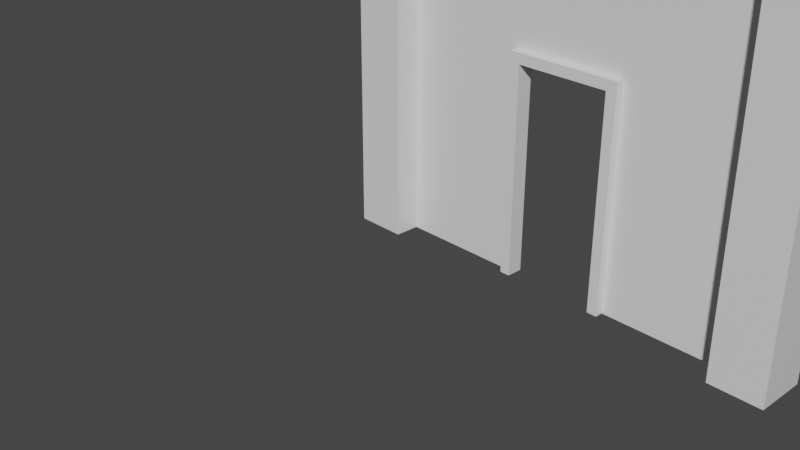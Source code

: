 # Source: SimpleDoorway.blend  (saved by Blender 2.82.7; exported with 4.5.12 LTS)
import bpy
from mathutils import Matrix  # noqa: F401  (used for matrix-valued properties, if any)

bpy.ops.wm.read_factory_settings(use_empty=True)
scene = bpy.context.scene
scene.name = 'Scene'

# ---- collections
col_collection = bpy.data.collections.new('Collection'); scene.collection.children.link(col_collection)

# ---- materials (node trees are filled in below, after node groups)
mat_material = bpy.data.materials.new('Material')
mat_material.alpha_threshold = 0.0
mat_material.use_transparent_shadow = False
mat_material.line_color = (0.0, 0.0, 0.0, 1.0)

# ---- material node trees
mat_material.use_nodes = True; mat_material.node_tree.nodes.clear()
_N = mat_material.node_tree.nodes; _L = mat_material.node_tree.links
n0 = _N.new('ShaderNodeOutputMaterial'); n0.name = 'Material Output'; n0.location = (300, 300)
n1 = _N.new('ShaderNodeBsdfPrincipled'); n1.name = 'Principled BSDF'; n1.location = (10, 300)
n1.distribution = 'GGX'
n1.subsurface_method = 'BURLEY'
n1.inputs[2].default_value = 0.4
n1.inputs[3].default_value = 1.45
n1.inputs[27].default_value = (0.0, 0.0, 0.0, 1.0)
n1.inputs[28].default_value = 1.0
_L.new(n1.outputs[0], n0.inputs[0])
n0.is_active_output = True

# ---- world
world_world = bpy.data.worlds.new('World'); scene.world = world_world
world_world.use_nodes = True; world_world.node_tree.nodes.clear()
_N = world_world.node_tree.nodes; _L = world_world.node_tree.links
n0 = _N.new('ShaderNodeOutputWorld'); n0.name = 'World Output'; n0.location = (300, 300)
n1 = _N.new('ShaderNodeBackground'); n1.name = 'Background'; n1.location = (10, 300)
n1.inputs[0].default_value = (0.05088, 0.05088, 0.05088, 1.0)
_L.new(n1.outputs[0], n0.inputs[0])
n0.is_active_output = True
world_world.color = (0.05088, 0.05088, 0.05088)
world_world.use_sun_shadow = False
world_world.sun_shadow_jitter_overblur = 0.0

# ---- cameras
cam_camera = bpy.data.cameras.new('Camera')
cam_camera.clip_end = 100.0
cam_camera.ortho_scale = 7.314

# ---- meshes
me_cube_003 = bpy.data.meshes.new('Cube.003')
me_cube_003.from_pydata([(1.55, 0.08, 0.0), (1.55, -0.08, 0.0), (1.45, 0.08, 2.118), (1.45, 0.08, 0.0), (1.45, -0.08, 2.118), (1.45, -0.08, 0.0), (2.55, 0.08, 2.118), (2.55, 0.08, 0.0), (2.55, -0.08, 2.118), (2.55, -0.08, 0.0), (2.45, 0.08, 0.0), (2.45, -0.08, 0.0), (2.45, 0.08, 2.018), (1.55, 0.08, 2.018), (2.45, -0.08, 2.018), (1.55, -0.08, 2.018), (1.45, 0.0, 0.0), (1.45, 0.0, 2.118), (1.55, 0.0, 0.0), (2.45, 0.0, 2.018), (1.55, 0.0, 2.018), (2.45, 0.0, 0.0), (2.55, 0.0, 2.118), (2.55, 0.0, 0.0), (0.25, 0.25, 3.5), (0.25, 0.25, 0.0), (0.25, -0.25, 3.5), (0.25, -0.25, 0.0), (-0.25, 0.25, 0.0), (-0.25, -0.25, 0.0), (-0.25, 0.0, 0.0), (0.25, 0.0, 3.5), (0.25, 0.0, 0.0), (4.25, 0.25, 0.0), (4.25, -0.25, 0.0), (3.75, 0.25, 3.5), (3.75, 0.25, 0.0), (3.75, -0.25, 3.5), (3.75, -0.25, 0.0), (3.75, 0.0, 0.0), (3.75, 0.0, 3.5), (4.25, 0.0, 0.0), (4.25, 0.25, 4.0), (-0.25, 0.25, 4.0), (4.25, -0.25, 4.0), (-0.25, -0.25, 4.0), (-0.25, 0.0, 4.0), (4.25, 0.0, 4.0)], [], [(16, 17, 2, 3), (10, 12, 6, 7), (23, 22, 8, 9), (20, 19, 14, 15), (5, 4, 17, 16), (13, 12, 19, 20), (7, 6, 22, 23), (11, 14, 19, 21), (19, 12, 10, 21), (6, 12, 13, 2), (3, 2, 13, 0), (0, 13, 20, 18), (15, 1, 18, 20), (4, 5, 1, 15), (4, 15, 14, 8), (8, 14, 11, 9), (17, 22, 6, 2), (8, 22, 17, 4), (32, 31, 26, 27), (25, 24, 31, 32), (26, 45, 29, 27), (45, 26, 37, 44), (39, 40, 35, 36), (41, 47, 44, 34), (38, 37, 40, 39), (37, 38, 34, 44), (46, 47, 42, 43), (31, 40, 37, 26), (45, 44, 47, 46), (39, 40, 22, 23), (32, 31, 17, 16), (31, 17, 22, 40), (33, 36, 35, 42), (42, 35, 24, 43), (24, 35, 40, 31), (28, 43, 24, 25), (46, 43, 28, 30), (29, 45, 46, 30), (33, 42, 47, 41)])
_uv = me_cube_003.uv_layers.new(name='UVMap')
_uv.uv.foreach_set('vector', [0.375, 0.125, 0.625, 0.125, 0.625, 0.25, 0.375, 0.25, 0.125, 0.5, 0.625, 0.5, 0.625, 0.5, 0.375, 0.5, 0.375, 0.625, 0.625, 0.625, 0.625, 0.75, 0.375, 0.75, 0.375, 0.625, 0.625, 0.625, 0.625, 0.75, 0.375, 0.75, 0.375, 0.0, 0.625, 0.0, 0.625, 0.125, 0.375, 0.125, 0.375, 0.5, 0.625, 0.5, 0.625, 0.625, 0.375, 0.625, 0.375, 0.5, 0.625, 0.5, 0.625, 0.625, 0.375, 0.625, 0.125, 0.75, 0.625, 0.75, 0.625, 0.625, 0.125, 0.625, 0.625, 0.625, 0.625, 0.5, 0.125, 0.5, 0.125, 0.625, 0.625, 0.5, 0.625, 0.5, 0.375, 0.5, 0.0, 0.0, 0.375, 0.25, 0.625, 0.25, 0.375, 0.5, 0.375, 0.5, 0.375, 0.5, 0.375, 0.5, 0.375, 0.625, 0.375, 0.625, 0.375, 0.75, 0.375, 0.75, 0.375, 0.625, 0.375, 0.625, 0.625, 0.0, 0.125, 0.75, 0.375, 0.75, 0.375, 0.75, 0.625, 0.0, 0.375, 0.75, 0.625, 0.75, 0.0, 0.0, 0.0, 0.0, 0.625, 0.75, 0.125, 0.75, 0.375, 0.75, 0.625, 0.125, 0.625, 0.625, 0.625, 0.5, 0.0, 0.0, 0.625, 0.75, 0.625, 0.625, 0.625, 0.125, 0.625, 0.0, 0.375, 0.625, 0.625, 0.625, 0.625, 0.75, 0.375, 0.75, 0.375, 0.5, 0.625, 0.5, 0.625, 0.625, 0.375, 0.625, 0.625, 0.75, 0.0, 0.0, 0.125, 0.75, 0.375, 0.75, 0.375, 0.0, 0.0, 0.0, 0.625, 0.0, 0.625, 0.0, 0.375, 0.125, 0.625, 0.125, 0.625, 0.25, 0.375, 0.25, 0.375, 0.625, 0.625, 0.125, 0.625, 0.0, 0.375, 0.75, 0.375, 0.0, 0.625, 0.0, 0.625, 0.125, 0.375, 0.125, 0.625, 0.0, 0.125, 0.75, 0.375, 0.75, 0.625, 0.0, 0.375, 0.125, 0.625, 0.125, 0.625, 0.25, 0.375, 0.25, 0.0, 0.0, 0.0, 0.0, 0.0, 0.0, 0.0, 0.0, 0.375, 0.0, 0.625, 0.0, 0.625, 0.125, 0.375, 0.125, 0.375, 0.125, 0.625, 0.125, 0.625, 0.625, 0.375, 0.625, 0.375, 0.625, 0.625, 0.625, 0.625, 0.125, 0.375, 0.125, 0.0, 0.0, 0.0, 0.0, 0.0, 0.0, 0.0, 0.0, 0.375, 0.5, 0.375, 0.25, 0.625, 0.25, 0.0, 0.0, 0.0, 0.0, 0.625, 0.25, 0.0, 0.0, 0.375, 0.25, 0.0, 0.0, 0.0, 0.0, 0.0, 0.0, 0.0, 0.0, 0.125, 0.5, 0.375, 0.25, 0.0, 0.0, 0.375, 0.5, 0.375, 0.125, 0.375, 0.25, 0.125, 0.5, 0.125, 0.625, 0.125, 0.75, 0.0, 0.0, 0.375, 0.125, 0.125, 0.625, 0.375, 0.5, 0.0, 0.0, 0.625, 0.125, 0.375, 0.625])
me_cube_003.materials.append(mat_material)
me_cube_003.use_remesh_preserve_volume = False
me_cube_003.use_remesh_preserve_attributes = False
me_cube_003.use_mirror_vertex_groups = False
me_cube_003.update()

# ---- objects
ob_camera = bpy.data.objects.new('Camera', cam_camera)
ob_cube_002 = bpy.data.objects.new('Cube.002', me_cube_003)

# ---- transforms, parenting, visibility, modifiers, constraints
ob_camera.location = (7.359, -6.926, 4.958)
ob_camera.rotation_euler = (1.109, 0.0, 0.8149)
ob_camera.lock_rotations_4d = False
ob_camera.empty_display_type = 'ARROWS'
ob_camera.color = (0.0, 0.0, 0.0, 0.0)
ob_camera.display_type = 'WIRE'
ob_camera.lineart.crease_threshold = 0.0
ob_cube_002.location = (0.0, 0.0, 0.0)
ob_cube_002.lock_rotations_4d = False
ob_cube_002.empty_display_type = 'ARROWS'
ob_cube_002.lineart.crease_threshold = 0.0

# ---- collection membership
col_collection.objects.link(ob_camera)
col_collection.objects.link(ob_cube_002)

# ---- scene / render settings (as saved in the file)
scene.camera = ob_camera
scene.frame_start = 1; scene.frame_end = 250; scene.frame_set(1)
scene.render.engine = 'BLENDER_EEVEE_NEXT'
scene.cycles.use_denoising = False
scene.cycles.samples = 128
scene.cycles.sampling_pattern = 'TABULATED_SOBOL'
scene.cycles.use_adaptive_sampling = False
scene.cycles.use_light_tree = False
scene.view_settings.view_transform = 'Filmic'
bpy.context.view_layer.update()

# ---- added for rendering (the .blend has no usable light): sun
light_auto_sun = bpy.data.lights.new('AutoSun', 'SUN')
light_auto_sun.energy = 3.0
light_auto_sun.angle = 0.0523599
ob_auto_sun = bpy.data.objects.new('AutoSun', light_auto_sun)
scene.collection.objects.link(ob_auto_sun)
ob_auto_sun.rotation_euler = (0.872665, 0.174533, 0.523599)
bpy.context.view_layer.update()

